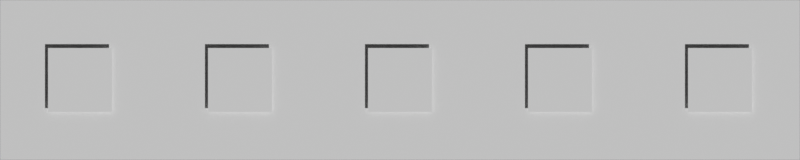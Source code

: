 # Source: ch09_11_color_solution.blend  (saved by Blender 5.3.31; exported with 4.5.12 LTS)
import bpy
from mathutils import Matrix  # noqa: F401  (used for matrix-valued properties, if any)

bpy.ops.wm.read_factory_settings(use_empty=True)
scene = bpy.context.scene
scene.name = 'SC_COLORSCRIPT'

# ---- world
world_wo_black = bpy.data.worlds.new('WO_Black'); scene.world = world_wo_black
world_wo_black.use_nodes = True; world_wo_black.node_tree.nodes.clear()
_N = world_wo_black.node_tree.nodes; _L = world_wo_black.node_tree.links
n0 = _N.new('ShaderNodeBackground'); n0.name = 'Background'; n0.location = (-200, 100)
n0.inputs[0].default_value = (0.05, 0.05, 0.05, 1.0)
n1 = _N.new('ShaderNodeOutputWorld'); n1.name = 'World Output'; n1.location = (200, 100)
_L.new(n0.outputs[0], n1.inputs[0])
n1.is_active_output = True
world_wo_black.color = (0.0, 0.0, 0.0)

# ---- cameras
cam_cam = bpy.data.cameras.new('CAM')
cam_cam.type = 'ORTHO'
cam_cam.ortho_scale = 10.0

# ---- meshes
me_me_bg_joy = bpy.data.meshes.new('ME_BG_JOY')
me_me_bg_joy.from_pydata([(-1.0, -1.0, 0.0), (1.0, -1.0, 0.0), (-1.0, 1.0, 0.0), (1.0, 1.0, 0.0)], [], [(0, 1, 3, 2)])
me_me_bg_joy.update()
me_me_acc_joy = bpy.data.meshes.new('ME_ACC_JOY')
me_me_acc_joy.from_pydata([(-0.4, -0.4, 0.0), (0.4, -0.4, 0.0), (-0.4, 0.4, 0.0), (0.4, 0.4, 0.0)], [], [(0, 1, 3, 2)])
me_me_acc_joy.update()
me_me_bg_sadness = bpy.data.meshes.new('ME_BG_SADNESS')
me_me_bg_sadness.from_pydata([(-1.0, -1.0, 0.0), (1.0, -1.0, 0.0), (-1.0, 1.0, 0.0), (1.0, 1.0, 0.0)], [], [(0, 1, 3, 2)])
me_me_bg_sadness.update()
me_me_acc_sadness = bpy.data.meshes.new('ME_ACC_SADNESS')
me_me_acc_sadness.from_pydata([(-0.4, -0.4, 0.0), (0.4, -0.4, 0.0), (-0.4, 0.4, 0.0), (0.4, 0.4, 0.0)], [], [(0, 1, 3, 2)])
me_me_acc_sadness.update()
me_me_bg_anger = bpy.data.meshes.new('ME_BG_ANGER')
me_me_bg_anger.from_pydata([(-1.0, -1.0, 0.0), (1.0, -1.0, 0.0), (-1.0, 1.0, 0.0), (1.0, 1.0, 0.0)], [], [(0, 1, 3, 2)])
me_me_bg_anger.update()
me_me_acc_anger = bpy.data.meshes.new('ME_ACC_ANGER')
me_me_acc_anger.from_pydata([(-0.4, -0.4, 0.0), (0.4, -0.4, 0.0), (-0.4, 0.4, 0.0), (0.4, 0.4, 0.0)], [], [(0, 1, 3, 2)])
me_me_acc_anger.update()
me_me_bg_calm = bpy.data.meshes.new('ME_BG_CALM')
me_me_bg_calm.from_pydata([(-1.0, -1.0, 0.0), (1.0, -1.0, 0.0), (-1.0, 1.0, 0.0), (1.0, 1.0, 0.0)], [], [(0, 1, 3, 2)])
me_me_bg_calm.update()
me_me_acc_calm = bpy.data.meshes.new('ME_ACC_CALM')
me_me_acc_calm.from_pydata([(-0.4, -0.4, 0.0), (0.4, -0.4, 0.0), (-0.4, 0.4, 0.0), (0.4, 0.4, 0.0)], [], [(0, 1, 3, 2)])
me_me_acc_calm.update()
me_me_bg_fear = bpy.data.meshes.new('ME_BG_FEAR')
me_me_bg_fear.from_pydata([(-1.0, -1.0, 0.0), (1.0, -1.0, 0.0), (-1.0, 1.0, 0.0), (1.0, 1.0, 0.0)], [], [(0, 1, 3, 2)])
me_me_bg_fear.update()
me_me_acc_fear = bpy.data.meshes.new('ME_ACC_FEAR')
me_me_acc_fear.from_pydata([(-0.4, -0.4, 0.0), (0.4, -0.4, 0.0), (-0.4, 0.4, 0.0), (0.4, 0.4, 0.0)], [], [(0, 1, 3, 2)])
me_me_acc_fear.update()

# ---- objects
ob_bg_joy = bpy.data.objects.new('BG_JOY', me_me_bg_joy)
ob_acc_joy = bpy.data.objects.new('ACC_JOY', me_me_acc_joy)
ob_bg_sadness = bpy.data.objects.new('BG_SADNESS', me_me_bg_sadness)
ob_acc_sadness = bpy.data.objects.new('ACC_SADNESS', me_me_acc_sadness)
ob_bg_anger = bpy.data.objects.new('BG_ANGER', me_me_bg_anger)
ob_acc_anger = bpy.data.objects.new('ACC_ANGER', me_me_acc_anger)
ob_bg_calm = bpy.data.objects.new('BG_CALM', me_me_bg_calm)
ob_acc_calm = bpy.data.objects.new('ACC_CALM', me_me_acc_calm)
ob_bg_fear = bpy.data.objects.new('BG_FEAR', me_me_bg_fear)
ob_acc_fear = bpy.data.objects.new('ACC_FEAR', me_me_acc_fear)
ob_cam = bpy.data.objects.new('CAM', cam_cam)

# ---- transforms, parenting, visibility, modifiers, constraints
ob_bg_joy.location = (-4.0, 0.0, 0.0)
ob_bg_joy.color = (0.89, 0.5572, 0.04601, 1.0)
ob_acc_joy.location = (-4.0, 0.0, 0.05)
ob_acc_joy.color = (0.1065, 0.477, 0.7874, 1.0)
ob_bg_sadness.location = (-2.0, 0.0, 0.0)
ob_bg_sadness.color = (0.04233, 0.05853, 0.1005, 1.0)
ob_acc_sadness.location = (-2.0, 0.0, 0.05)
ob_acc_sadness.color = (0.6038, 0.4386, 0.196, 1.0)
ob_bg_anger.location = (0.0, 0.0, 0.0)
ob_bg_anger.color = (0.2633, 0.007518, 0.007518, 1.0)
ob_acc_anger.location = (0.0, 0.0, 0.05)
ob_acc_anger.color = (0.89, 0.7924, 0.3998, 1.0)
ob_bg_calm.location = (2.0, 0.0, 0.0)
ob_bg_calm.color = (0.2379, 0.5225, 0.4938, 1.0)
ob_acc_calm.location = (2.0, 0.0, 0.05)
ob_acc_calm.color = (0.1329, 0.09463, 0.06372, 1.0)
ob_bg_fear.location = (4.0, 0.0, 0.0)
ob_bg_fear.color = (0.009413, 0.006213, 0.01341, 1.0)
ob_acc_fear.location = (4.0, 0.0, 0.05)
ob_acc_fear.color = (0.01739, 0.448, 0.01739, 1.0)
ob_cam.location = (0.0, 0.0, 5.0)

# ---- collection membership
scene.collection.objects.link(ob_bg_joy)
scene.collection.objects.link(ob_acc_joy)
scene.collection.objects.link(ob_bg_sadness)
scene.collection.objects.link(ob_acc_sadness)
scene.collection.objects.link(ob_bg_anger)
scene.collection.objects.link(ob_acc_anger)
scene.collection.objects.link(ob_bg_calm)
scene.collection.objects.link(ob_acc_calm)
scene.collection.objects.link(ob_bg_fear)
scene.collection.objects.link(ob_acc_fear)
scene.collection.objects.link(ob_cam)

# ---- scene / render settings (as saved in the file)
scene.camera = ob_cam
scene.frame_start = 1; scene.frame_end = 250; scene.frame_set(1)
scene.render.engine = 'BLENDER_WORKBENCH'
scene.render.resolution_x = 500
scene.render.resolution_y = 100
scene.render.bake_bias = 0.0
scene.render.bake_samples = 0
scene.render.compositor_device = 'GPU'
scene.eevee.use_volume_custom_range = False
scene.eevee.fast_gi_thickness_near = 0.1
scene.eevee.fast_gi_thickness_far = 0.0
scene.eevee.ray_tracing_options.screen_trace_thickness = 0.1
scene.view_settings.view_transform = 'Standard'
bpy.context.view_layer.update()

# ---- added for rendering (the .blend has no usable light): sun
light_auto_sun = bpy.data.lights.new('AutoSun', 'SUN')
light_auto_sun.energy = 3.0
light_auto_sun.angle = 0.0523599
ob_auto_sun = bpy.data.objects.new('AutoSun', light_auto_sun)
scene.collection.objects.link(ob_auto_sun)
ob_auto_sun.rotation_euler = (0.872665, 0.174533, 0.523599)
bpy.context.view_layer.update()
